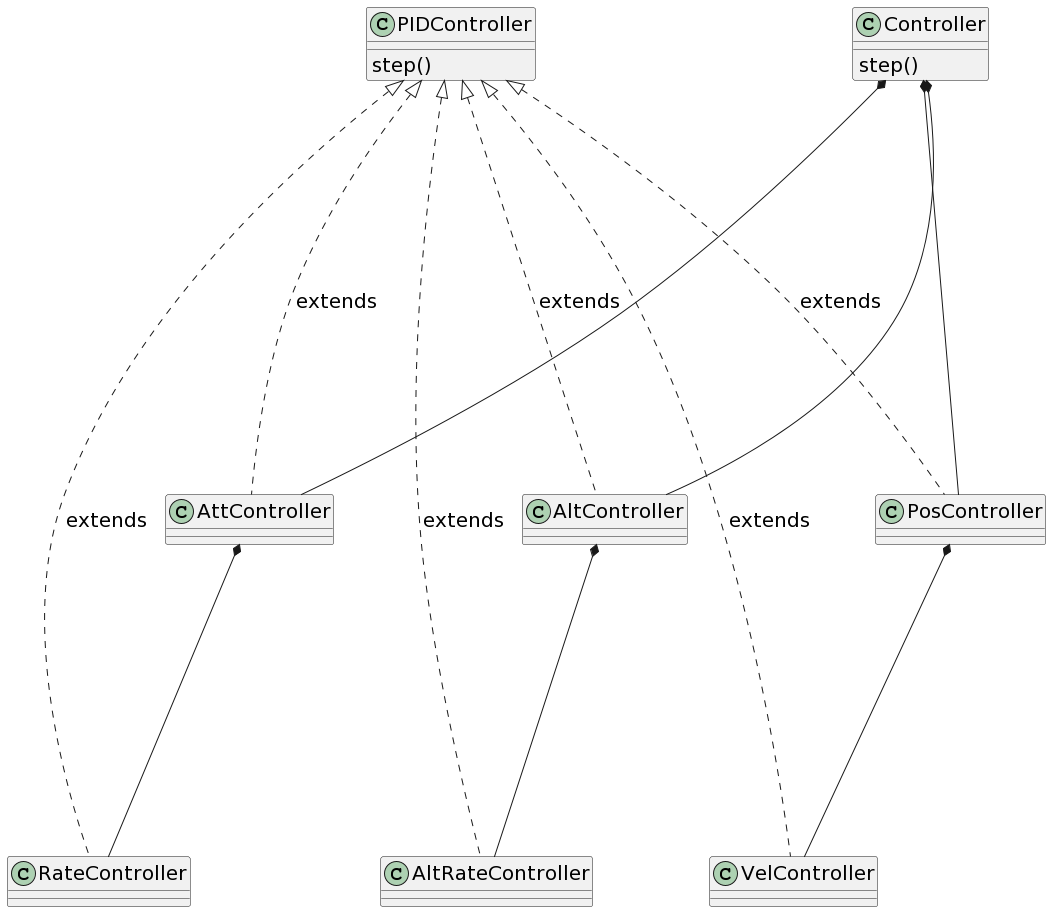

The diagram above was rendered by PlantUML. Its source (embedded in the PNG):
@startuml
!pragma ratio 1.0

skinparam defaultFontSize 20

class PIDController {
    {field} 
    step()
}
class Controller {
    step()
}
class PosController
class VelController
class AttController
class RateController
class AltController
class AltRateController

PIDController <|.. AltController : extends
PIDController <|.. AltRateController : extends
PIDController <|.. AttController : extends
PIDController <|.. RateController : extends
PIDController <|.. PosController : extends
PIDController <|.. VelController : extends

Controller *-- AltController
AltController *-- AltRateController
Controller *-- PosController
PosController *-- VelController
Controller *-- AttController
AttController *-- RateController
@enduml